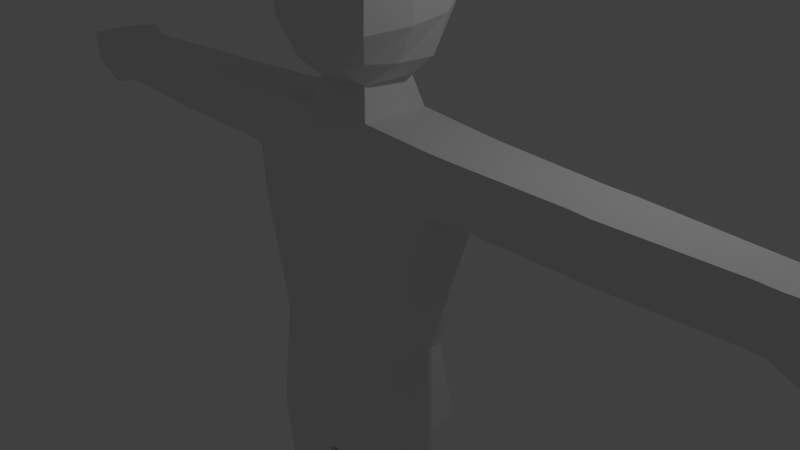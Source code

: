 # Source: Human_Body.blend  (saved by Blender 2.78.0; exported with 4.5.12 LTS)
import bpy
from mathutils import Matrix  # noqa: F401  (used for matrix-valued properties, if any)

bpy.ops.wm.read_factory_settings(use_empty=True)
scene = bpy.context.scene
scene.name = 'Scene'

# ---- collections
col_collection_1 = bpy.data.collections.new('Collection 1'); scene.collection.children.link(col_collection_1)

# ---- materials (node trees are filled in below, after node groups)
mat_material = bpy.data.materials.new('Material')
mat_material.alpha_threshold = 0.0
mat_material.use_transparent_shadow = False
mat_material.roughness = 0.5
mat_material.line_color = (0.0, 0.0, 0.0, 1.0)

# ---- material node trees

# ---- world
world_world = bpy.data.worlds.new('World'); scene.world = world_world
world_world.color = (0.05088, 0.05088, 0.05088)
world_world.use_sun_shadow = False
world_world.sun_shadow_jitter_overblur = 0.0
world_world.cycles.sampling_method = 'MANUAL'

# ---- cameras
cam_camera = bpy.data.cameras.new('Camera')
cam_camera.clip_end = 100.0
cam_camera.lens = 35.0
cam_camera.sensor_width = 32.0
cam_camera.sensor_height = 18.0
cam_camera.ortho_scale = 7.314
cam_camera.dof.focus_distance = 0.0
cam_camera.dof.aperture_fstop = 128.0

# ---- lights
light_lamp = bpy.data.lights.new('Lamp', 'POINT')
light_lamp.transmission_factor = 0.0
light_lamp.cutoff_distance = 30.0
light_lamp.energy = 100.0
light_lamp.shadow_buffer_clip_start = 1.001
light_lamp.shadow_soft_size = 0.1
light_lamp.shadow_maximum_resolution = 0.006
light_lamp.use_absolute_resolution = True

# ---- meshes
me_cube = bpy.data.meshes.new('Cube')
me_cube.from_pydata([(1.013, 0.2983, -1.0), (1.013, -0.5752, -1.0), (-1.192e-07, -0.7002, -1.0), (3.576e-07, 0.5, -1.0), (1.375, 0.4568, 0.65), (1.375, -0.5689, 0.65), (-3.576e-07, -0.8112, 0.65), (0.0, 0.6457, 0.65), (1.221, 0.3688, -2.09), (1.226, -0.5383, -2.092), (3.576e-07, 0.75, -2.25), (-1.192e-07, -0.7909, -2.25), (1.5, 0.4277, 1.928), (1.5, -0.4277, 1.928), (0.0, 0.5, 2.0), (-3.429e-07, -0.4824, 2.009), (3.25, 0.319, 1.2), (3.25, -0.3899, 1.2), (3.25, 0.319, 1.886), (3.25, -0.3899, 1.886), (3.5, 0.3272, 1.2), (3.5, -0.4046, 1.2), (3.5, 0.3272, 1.879), (3.5, -0.4046, 1.879), (0.5504, 0.4616, -1.0), (0.5504, -0.681, -1.0), (0.5576, 0.6007, 0.65), (0.5576, -0.7905, 0.65), (0.75, 0.7195, -2.25), (0.75, -0.767, -2.25), (0.5, 0.4713, 2.0), (0.5, -0.4616, 2.008), (0.6094, 0.6256, 2.85), (0.0, 0.408, 2.375), (0.6017, -0.5447, 2.719), (-3.429e-07, -0.3708, 2.387), (0.375, -0.3509, 2.387), (0.375, 0.3881, 2.375), (-1.812e-09, -0.7227, 2.559), (4.1e-09, 0.804, 2.768), (-2.493e-09, -0.7289, 4.349), (-2.35e-09, 0.7887, 4.456), (0.6268, -0.5575, 4.264), (0.6335, 0.6216, 4.32), (1.75, 0.4186, 1.2), (1.75, -0.4186, 1.2), (1.75, 0.4145, 1.914), (1.75, -0.4145, 1.914), (3.576e-07, 0.5, -2.75), (0.0, -0.679, -2.75), (5.0, 0.2602, 1.2), (5.0, -0.3023, 1.2), (5.0, 0.2602, 1.842), (5.0, -0.3023, 1.842), (5.25, 0.2602, 1.2), (5.25, -0.3023, 1.2), (5.25, 0.2602, 1.832), (5.25, -0.3023, 1.832), (1.5, -0.5074, 1.2), (-3.502e-07, -0.7491, 1.2), (1.5, 0.4955, 1.2), (0.0, 0.647, 1.2), (0.575, 0.6054, 1.2), (0.575, -0.7284, 1.2), (5.592e-09, -0.9508, 3.001), (-1.68e-09, -0.9051, 3.7), (2.5e-11, 0.9287, 4.091), (-6.4e-09, 0.9999, 3.367), (0.715, 0.7731, 3.287), (0.6842, 0.7169, 3.986), (0.7549, -0.6627, 3.727), (0.7727, -0.6968, 3.078), (0.769, 0.3333, 2.683), (0.7239, -0.1757, 2.689), (1.671e-10, -0.312, 4.592), (-4.5e-10, 0.2631, 4.638), (0.6993, 0.2621, 4.443), (0.6959, -0.2507, 4.382), (0.9065, 0.4022, 3.188), (0.9067, -0.1079, 3.118), (0.8848, 0.3352, 3.869), (0.8806, -0.139, 3.783), (0.3893, -0.6669, 2.621), (0.3368, 0.725, 2.795), (0.3734, -0.6585, 4.315), (0.3455, 0.759, 4.404), (0.375, -0.8882, 3.009), (0.375, -0.8543, 3.709), (0.375, 0.9429, 3.333), (0.3559, 0.8833, 4.039), (0.3429, 0.2608, 4.581), (0.3416, -0.2909, 4.541), (5.602, 0.3754, 1.123), (5.602, -0.4174, 1.123), (5.602, 0.3754, 1.909), (5.602, -0.4174, 1.909), (6.445, 0.2513, 1.273), (6.445, -0.2933, 1.273), (6.445, 0.2513, 1.76), (6.445, -0.2933, 1.76), (1.253, 0.3987, -2.875), (1.253, -0.5647, -2.875), (0.125, -0.6623, -2.875), (0.125, 0.5, -2.875), (1.117, 0.2926, -5.125), (1.117, -0.4509, -5.125), (0.1834, -0.4488, -5.125), (0.1834, 0.2829, -5.125), (1.086, 0.2607, -5.625), (1.086, -0.4364, -5.625), (0.2202, -0.411, -5.625), (0.2202, 0.258, -5.625), (0.8945, 0.1111, -8.24), (0.8945, -0.3285, -8.24), (0.3371, -0.3344, -8.24), (0.3371, 0.1031, -8.24), (0.9159, 0.1121, -8.477), (0.9057, -0.3981, -8.463), (0.3089, -0.3981, -8.463), (0.2987, 0.1121, -8.477), (0.9455, 0.1729, -8.812), (0.9817, -0.4794, -8.812), (0.2329, -0.4794, -8.812), (0.2691, 0.1729, -8.812), (1.007, -0.9282, -8.485), (0.2079, -0.9282, -8.485), (1.007, -1.006, -8.812), (0.2079, -1.006, -8.812), (1.253, -0.5686, -2.767), (1.253, 0.4038, -2.767), (0.6602, -0.525, -5.625), (0.6875, 0.5, -2.875), (0.6875, -0.6604, -2.875), (0.6466, 0.3736, -5.125), (0.6466, -0.5395, -5.125), (0.6602, 0.3417, -5.625), (0.629, 0.1591, -8.24), (0.629, -0.4335, -8.24), (0.6219, 0.2265, -8.455), (0.6219, -0.4794, -8.375), (0.6219, 0.338, -8.812), (0.6219, -0.4794, -8.812), (0.6219, -1.093, -8.408), (0.6219, -1.206, -8.812), (0.6875, -0.6644, -2.758), (0.6875, 0.5, -2.758)], [(35, 33)], [(25, 2, 11, 29), (63, 58, 13, 31), (0, 4, 5, 1), (25, 27, 6, 2), (26, 24, 3, 7), (24, 0, 8, 28), (0, 1, 9, 8), (31, 30, 37, 36), (15, 31, 36, 35), (22, 23, 53, 52), (62, 61, 14, 30), (19, 17, 21, 23), (45, 44, 16, 17), (44, 46, 18, 16), (47, 45, 17, 19), (17, 16, 20, 21), (16, 18, 22, 20), (18, 19, 23, 22), (60, 62, 30, 12), (12, 30, 31, 13), (3, 24, 28, 10), (4, 0, 24, 26), (1, 5, 27, 25), (59, 63, 31, 15), (1, 25, 29, 9), (30, 14, 33, 37), (83, 37, 33, 39), (91, 74, 40, 84), (80, 69, 43, 76), (89, 66, 41, 85), (87, 70, 42, 84), (12, 13, 47, 46), (60, 12, 46, 44), (4, 60, 58, 5), (144, 132, 101, 128), (122, 141, 143, 127), (10, 28, 48), (50, 52, 56, 54), (23, 21, 51, 53), (21, 20, 50, 51), (20, 22, 52, 50), (54, 56, 94, 92), (52, 53, 57, 56), (53, 51, 55, 57), (51, 50, 54, 55), (6, 27, 63, 59), (4, 26, 62, 60), (26, 7, 61, 62), (27, 5, 58, 63), (13, 58, 45, 47), (58, 60, 44, 45), (82, 34, 71, 86), (86, 71, 70, 87), (83, 39, 67, 88), (88, 67, 66, 89), (72, 32, 68, 78), (78, 68, 69, 80), (72, 73, 36, 37), (36, 82, 38, 35), (71, 79, 81, 70), (79, 78, 80, 81), (70, 81, 77, 42), (81, 80, 76, 77), (85, 41, 75, 90), (90, 75, 74, 91), (34, 73, 79, 71), (73, 72, 78, 79), (76, 90, 91, 77), (43, 85, 90, 76), (68, 88, 89, 69), (32, 83, 88, 68), (64, 86, 87, 65), (38, 82, 86, 64), (65, 87, 84, 40), (69, 89, 85, 43), (77, 91, 84, 42), (73, 34, 82, 36), (32, 72, 37, 83), (93, 92, 96, 97), (56, 57, 95, 94), (57, 55, 93, 95), (55, 54, 92, 93), (97, 96, 98, 99), (92, 94, 98, 96), (94, 95, 99, 98), (95, 93, 97, 99), (131, 100, 104, 133), (129, 128, 101, 100), (124, 142, 143, 126), (49, 48, 103, 102), (133, 104, 108, 135), (100, 101, 105, 104), (132, 102, 106, 134), (102, 103, 107, 106), (108, 109, 113, 112), (104, 105, 109, 108), (134, 106, 110, 130), (106, 107, 111, 110), (137, 114, 118, 139), (137, 130, 110, 114), (110, 111, 115, 114), (135, 108, 112, 136), (139, 118, 125, 142), (114, 115, 119, 118), (136, 112, 116, 138), (112, 113, 117, 116), (140, 141, 122, 123), (118, 119, 123, 122), (138, 116, 120, 140), (116, 117, 121, 120), (142, 125, 127, 143), (118, 122, 127, 125), (121, 117, 124, 126), (141, 121, 126, 143), (8, 9, 128, 129), (103, 48, 145, 131), (131, 145, 129, 100), (28, 145, 48), (119, 138, 140, 123), (120, 121, 141, 140), (115, 136, 138, 119), (117, 139, 142, 124), (111, 135, 136, 115), (113, 137, 139, 117), (101, 132, 134, 105), (107, 133, 135, 111), (103, 131, 133, 107), (49, 102, 132, 144), (9, 29, 144, 128), (8, 129, 145, 28), (109, 130, 137, 113), (105, 134, 130, 109), (49, 144, 29, 11), (46, 47, 19, 18)])
me_cube.materials.append(mat_material)
me_cube.use_remesh_preserve_volume = False
me_cube.use_remesh_preserve_attributes = False
me_cube.use_mirror_vertex_groups = False
me_cube.update()

# ---- objects
ob_cube = bpy.data.objects.new('Cube', me_cube)
ob_lamp = bpy.data.objects.new('Lamp', light_lamp)
ob_camera = bpy.data.objects.new('Camera', cam_camera)

# ---- transforms, parenting, visibility, modifiers, constraints
ob_cube.location = (0.0, 0.0, 0.0)
ob_cube.lock_rotations_4d = False
ob_cube.empty_display_type = 'ARROWS'
ob_cube.lineart.crease_threshold = 0.0
_m = ob_cube.modifiers.new('Mirror', 'MIRROR')
ob_lamp.location = (4.076, 1.005, 5.904)
ob_lamp.rotation_euler = (0.6503, 0.05522, 1.866)
ob_lamp.lock_rotations_4d = False
ob_lamp.empty_display_type = 'ARROWS'
ob_lamp.color = (0.0, 0.0, 0.0, 0.0)
ob_lamp.lineart.crease_threshold = 0.0
ob_camera.location = (7.481, -6.508, 5.344)
ob_camera.rotation_euler = (1.109, 0.0, 0.8149)
ob_camera.lock_rotations_4d = False
ob_camera.empty_display_type = 'ARROWS'
ob_camera.color = (0.0, 0.0, 0.0, 0.0)
ob_camera.display_type = 'WIRE'
ob_camera.lineart.crease_threshold = 0.0

# ---- collection membership
col_collection_1.objects.link(ob_cube)
col_collection_1.objects.link(ob_lamp)
col_collection_1.objects.link(ob_camera)

# ---- scene / render settings (as saved in the file)
scene.camera = ob_camera
scene.frame_start = 1; scene.frame_end = 250; scene.frame_set(114)
scene.render.engine = 'BLENDER_EEVEE_NEXT'
scene.render.resolution_percentage = 50
scene.render.dither_intensity = 0.0
scene.cycles.use_denoising = False
scene.cycles.samples = 128
scene.cycles.sampling_pattern = 'TABULATED_SOBOL'
scene.cycles.light_sampling_threshold = 0.0
scene.cycles.use_adaptive_sampling = False
scene.cycles.use_light_tree = False
scene.cycles.blur_glossy = 0.0
scene.cycles.sample_clamp_indirect = 0.0
scene.view_settings.view_transform = 'Standard'
bpy.context.view_layer.update()
